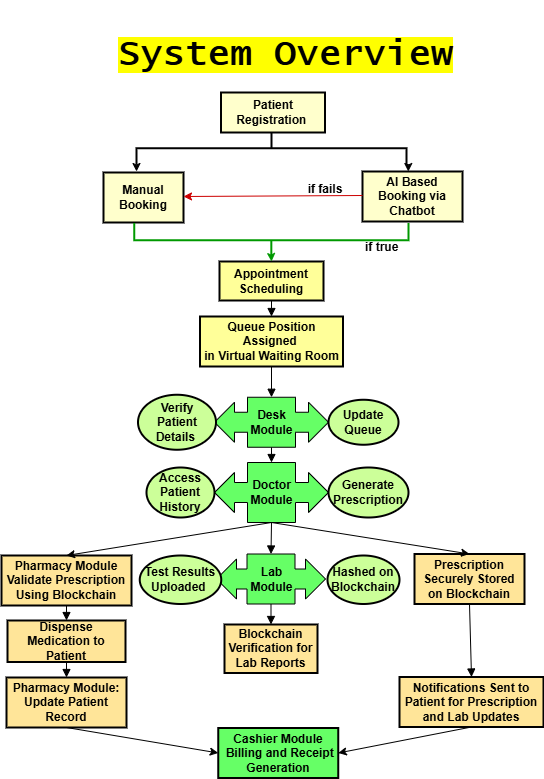

The diagram above was exported from draw.io. Its source (the exported page's mxGraphModel, read from the mxfile embedded in the PNG):
<mxGraphModel dx="1120" dy="1560" grid="1" gridSize="10" guides="1" tooltips="1" connect="1" arrows="1" fold="1" page="1" pageScale="1" pageWidth="850" pageHeight="1100" math="0" shadow="0">
  <root>
    <mxCell id="0" />
    <mxCell id="1" parent="0" />
    <mxCell id="b9WHWONoLCn03AL7fUR--1" value="Patient Registration " style="whiteSpace=wrap;strokeWidth=2;fontStyle=1;fillColor=#FFFFCC;" parent="1" vertex="1">
      <mxGeometry x="389.5" y="-60" width="104" height="40" as="geometry" />
    </mxCell>
    <mxCell id="b9WHWONoLCn03AL7fUR--2" value="Appointment Scheduling" style="whiteSpace=wrap;strokeWidth=2;fontStyle=1;fillColor=#FFFF99;" parent="1" vertex="1">
      <mxGeometry x="388" y="109" width="104" height="39" as="geometry" />
    </mxCell>
    <mxCell id="b9WHWONoLCn03AL7fUR--3" value="Queue Position Assigned &#10;in Virtual Waiting Room" style="whiteSpace=wrap;strokeWidth=2;fontStyle=1;fillColor=#FFFF99;" parent="1" vertex="1">
      <mxGeometry x="368.5" y="164" width="143" height="50" as="geometry" />
    </mxCell>
    <mxCell id="b9WHWONoLCn03AL7fUR--6" value="Prescription Securely Stored on Blockchain" style="whiteSpace=wrap;strokeWidth=2;fontStyle=1;fillColor=#FFE599;" parent="1" vertex="1">
      <mxGeometry x="583" y="401.5" width="110" height="50" as="geometry" />
    </mxCell>
    <mxCell id="b9WHWONoLCn03AL7fUR--8" value="Pharmacy Module&#10;Validate Prescription Using Blockchain" style="whiteSpace=wrap;strokeWidth=2;fontStyle=1;fillColor=#FFE599;" parent="1" vertex="1">
      <mxGeometry x="170" y="403" width="130" height="50" as="geometry" />
    </mxCell>
    <mxCell id="b9WHWONoLCn03AL7fUR--9" value="Blockchain Verification for Lab Reports" style="whiteSpace=wrap;strokeWidth=2;fontStyle=1;fillColor=#FFE599;" parent="1" vertex="1">
      <mxGeometry x="393" y="472" width="93" height="48.5" as="geometry" />
    </mxCell>
    <mxCell id="b9WHWONoLCn03AL7fUR--10" value="Dispense Medication to Patient" style="whiteSpace=wrap;strokeWidth=2;fontStyle=1;fillColor=#FFE599;" parent="1" vertex="1">
      <mxGeometry x="176" y="468" width="118" height="41.5" as="geometry" />
    </mxCell>
    <mxCell id="b9WHWONoLCn03AL7fUR--11" value="Notifications Sent to Patient for Prescription and Lab Updates" style="whiteSpace=wrap;strokeWidth=2;fontStyle=1;fillColor=#FFE599;" parent="1" vertex="1">
      <mxGeometry x="568" y="524.5" width="144" height="50" as="geometry" />
    </mxCell>
    <mxCell id="b9WHWONoLCn03AL7fUR--12" value="Pharmacy Module: Update Patient Record" style="whiteSpace=wrap;strokeWidth=2;fontStyle=1;fillColor=#FFE599;" parent="1" vertex="1">
      <mxGeometry x="175" y="525" width="120" height="50" as="geometry" />
    </mxCell>
    <mxCell id="b9WHWONoLCn03AL7fUR--13" value="Cashier Module&#10; Billing and Receipt Generation" style="whiteSpace=wrap;strokeWidth=2;fontStyle=1;fillColor=#66FF66;" parent="1" vertex="1">
      <mxGeometry x="386.75" y="575.5" width="120" height="50" as="geometry" />
    </mxCell>
    <mxCell id="b9WHWONoLCn03AL7fUR--15" value="" style="curved=1;startArrow=none;endArrow=block;exitX=0.5;exitY=0.99;entryX=0.5;entryY=-0.01;rounded=0;" parent="1" source="b9WHWONoLCn03AL7fUR--2" target="b9WHWONoLCn03AL7fUR--3" edge="1">
      <mxGeometry relative="1" as="geometry">
        <Array as="points" />
      </mxGeometry>
    </mxCell>
    <mxCell id="b9WHWONoLCn03AL7fUR--16" value="" style="curved=1;startArrow=none;endArrow=block;exitX=0.5;exitY=0.99;entryX=0.5;entryY=0;rounded=0;entryDx=0;entryDy=0;entryPerimeter=0;" parent="1" source="b9WHWONoLCn03AL7fUR--3" target="b9WHWONoLCn03AL7fUR--45" edge="1">
      <mxGeometry relative="1" as="geometry">
        <Array as="points" />
        <mxPoint x="443.5" y="300" as="targetPoint" />
      </mxGeometry>
    </mxCell>
    <mxCell id="b9WHWONoLCn03AL7fUR--17" value="" style="curved=1;startArrow=none;endArrow=block;entryX=0.5;entryY=0;rounded=0;exitX=0.5;exitY=1;exitDx=0;exitDy=0;exitPerimeter=0;entryDx=0;entryDy=0;entryPerimeter=0;" parent="1" source="b9WHWONoLCn03AL7fUR--45" target="b9WHWONoLCn03AL7fUR--51" edge="1">
      <mxGeometry relative="1" as="geometry">
        <Array as="points" />
        <mxPoint x="443" y="410" as="sourcePoint" />
        <mxPoint x="443.5" y="410" as="targetPoint" />
      </mxGeometry>
    </mxCell>
    <mxCell id="b9WHWONoLCn03AL7fUR--19" value="" style="curved=1;startArrow=none;endArrow=block;exitX=0.5;exitY=1;entryX=0.5;entryY=0;rounded=0;entryDx=0;entryDy=0;entryPerimeter=0;exitDx=0;exitDy=0;exitPerimeter=0;" parent="1" source="b9WHWONoLCn03AL7fUR--51" target="b9WHWONoLCn03AL7fUR--54" edge="1">
      <mxGeometry relative="1" as="geometry">
        <Array as="points" />
        <mxPoint x="443.5" y="450" as="sourcePoint" />
        <mxPoint x="444" y="600" as="targetPoint" />
      </mxGeometry>
    </mxCell>
    <mxCell id="b9WHWONoLCn03AL7fUR--21" value="" style="curved=1;startArrow=none;endArrow=block;exitX=0.5;exitY=1;entryX=0.5;entryY=0;rounded=0;" parent="1" source="b9WHWONoLCn03AL7fUR--54" target="b9WHWONoLCn03AL7fUR--9" edge="1">
      <mxGeometry relative="1" as="geometry">
        <Array as="points" />
        <mxPoint x="444" y="638.5" as="sourcePoint" />
      </mxGeometry>
    </mxCell>
    <mxCell id="b9WHWONoLCn03AL7fUR--22" value="" style="curved=1;startArrow=none;endArrow=block;exitX=0.5;exitY=1;entryX=0.5;entryY=0;rounded=0;" parent="1" source="b9WHWONoLCn03AL7fUR--8" target="b9WHWONoLCn03AL7fUR--10" edge="1">
      <mxGeometry relative="1" as="geometry">
        <Array as="points" />
      </mxGeometry>
    </mxCell>
    <mxCell id="b9WHWONoLCn03AL7fUR--23" value="" style="curved=1;startArrow=none;endArrow=block;exitX=0.5;exitY=1;entryX=0.5;entryY=0;rounded=0;" parent="1" source="b9WHWONoLCn03AL7fUR--6" target="b9WHWONoLCn03AL7fUR--11" edge="1">
      <mxGeometry relative="1" as="geometry">
        <Array as="points" />
      </mxGeometry>
    </mxCell>
    <mxCell id="b9WHWONoLCn03AL7fUR--24" value="" style="curved=1;startArrow=none;endArrow=block;exitX=0.5;exitY=1;entryX=0.5;entryY=-0.01;rounded=0;" parent="1" source="b9WHWONoLCn03AL7fUR--10" target="b9WHWONoLCn03AL7fUR--12" edge="1">
      <mxGeometry relative="1" as="geometry">
        <Array as="points" />
      </mxGeometry>
    </mxCell>
    <mxCell id="b9WHWONoLCn03AL7fUR--27" value="Manual Booking" style="whiteSpace=wrap;strokeWidth=2;fontStyle=1;fillColor=#FFFFCC;" parent="1" vertex="1">
      <mxGeometry x="272" y="20" width="80" height="50" as="geometry" />
    </mxCell>
    <mxCell id="b9WHWONoLCn03AL7fUR--28" value="" style="strokeWidth=2;html=1;shape=mxgraph.flowchart.annotation_2;align=left;labelPosition=right;pointerEvents=1;rotation=90;" parent="1" vertex="1">
      <mxGeometry x="423.75" y="-139.25" width="32.5" height="270" as="geometry" />
    </mxCell>
    <mxCell id="b9WHWONoLCn03AL7fUR--31" value="AI Based Booking via Chatbot" style="whiteSpace=wrap;strokeWidth=2;fontStyle=1;fillColor=#FFFFCC;" parent="1" vertex="1">
      <mxGeometry x="531" y="19" width="100" height="50" as="geometry" />
    </mxCell>
    <mxCell id="b9WHWONoLCn03AL7fUR--39" style="edgeStyle=orthogonalEdgeStyle;rounded=0;orthogonalLoop=1;jettySize=auto;html=1;exitX=1;exitY=0;exitDx=0;exitDy=0;exitPerimeter=0;entryX=0.458;entryY=0;entryDx=0;entryDy=0;entryPerimeter=0;" parent="1" source="b9WHWONoLCn03AL7fUR--28" target="b9WHWONoLCn03AL7fUR--31" edge="1">
      <mxGeometry relative="1" as="geometry" />
    </mxCell>
    <mxCell id="f2Nqs1PAn1WYyz6yEYVR-14" style="edgeStyle=orthogonalEdgeStyle;rounded=0;orthogonalLoop=1;jettySize=auto;html=1;exitX=0;exitY=0.5;exitDx=0;exitDy=0;exitPerimeter=0;entryX=0.5;entryY=0;entryDx=0;entryDy=0;strokeColor=#009900;" edge="1" parent="1" source="b9WHWONoLCn03AL7fUR--40" target="b9WHWONoLCn03AL7fUR--2">
      <mxGeometry relative="1" as="geometry" />
    </mxCell>
    <mxCell id="b9WHWONoLCn03AL7fUR--40" value="" style="strokeWidth=2;html=1;shape=mxgraph.flowchart.annotation_2;align=left;labelPosition=right;pointerEvents=1;rotation=-90;strokeColor=#009900;" parent="1" vertex="1">
      <mxGeometry x="422.54" y="-49.21" width="34.56" height="274.13" as="geometry" />
    </mxCell>
    <mxCell id="b9WHWONoLCn03AL7fUR--45" value="&lt;span style=&quot;text-wrap-mode: wrap;&quot;&gt;&lt;b&gt;Desk Module&lt;/b&gt;&lt;/span&gt;" style="html=1;shadow=0;dashed=0;align=center;verticalAlign=middle;shape=mxgraph.arrows2.calloutDoubleArrow;dy=10;dx=20;notch=24;arrowHead=10;fillColor=#66FF66;" parent="1" vertex="1">
      <mxGeometry x="383" y="244.75" width="114" height="50" as="geometry" />
    </mxCell>
    <mxCell id="b9WHWONoLCn03AL7fUR--48" value="&lt;b&gt;Verify Patient Details&amp;nbsp;&lt;/b&gt;" style="strokeWidth=2;html=1;shape=mxgraph.flowchart.start_1;whiteSpace=wrap;fillColor=#CCFF99;" parent="1" vertex="1">
      <mxGeometry x="306.5" y="242.25" width="78" height="55" as="geometry" />
    </mxCell>
    <mxCell id="b9WHWONoLCn03AL7fUR--49" value="&lt;b&gt;Update Queue&lt;/b&gt;" style="strokeWidth=2;html=1;shape=mxgraph.flowchart.start_1;whiteSpace=wrap;fillColor=#CCFF99;" parent="1" vertex="1">
      <mxGeometry x="497" y="247.25" width="70" height="45" as="geometry" />
    </mxCell>
    <mxCell id="b9WHWONoLCn03AL7fUR--51" value="&lt;span style=&quot;text-wrap-mode: wrap;&quot;&gt;&lt;b&gt;Doctor Module&lt;/b&gt;&lt;/span&gt;" style="html=1;shadow=0;dashed=0;align=center;verticalAlign=middle;shape=mxgraph.arrows2.calloutDoubleArrow;dy=10;dx=20;notch=24;arrowHead=10;fillColor=#66FF66;" parent="1" vertex="1">
      <mxGeometry x="383" y="310" width="114" height="60" as="geometry" />
    </mxCell>
    <mxCell id="b9WHWONoLCn03AL7fUR--52" value="&lt;b&gt;Generate Prescription&lt;/b&gt;" style="strokeWidth=2;html=1;shape=mxgraph.flowchart.start_1;whiteSpace=wrap;fillColor=#CCFF99;" parent="1" vertex="1">
      <mxGeometry x="497" y="315" width="80" height="50" as="geometry" />
    </mxCell>
    <mxCell id="b9WHWONoLCn03AL7fUR--53" value="&lt;b&gt;Access Patient History&lt;/b&gt;" style="strokeWidth=2;html=1;shape=mxgraph.flowchart.start_1;whiteSpace=wrap;fillColor=#CCFF99;" parent="1" vertex="1">
      <mxGeometry x="315" y="315" width="68" height="50" as="geometry" />
    </mxCell>
    <mxCell id="b9WHWONoLCn03AL7fUR--54" value="&lt;span style=&quot;font-weight: 700; text-wrap-mode: wrap;&quot;&gt;Lab Module&lt;/span&gt;" style="html=1;shadow=0;dashed=0;align=center;verticalAlign=middle;shape=mxgraph.arrows2.calloutDoubleArrow;dy=10;dx=20;notch=24;arrowHead=10;fillColor=#66FF66;" parent="1" vertex="1">
      <mxGeometry x="385" y="401.5" width="109" height="50" as="geometry" />
    </mxCell>
    <mxCell id="b9WHWONoLCn03AL7fUR--59" value="&lt;b&gt;Hashed on Blockchain&lt;/b&gt;" style="strokeWidth=2;html=1;shape=mxgraph.flowchart.start_1;whiteSpace=wrap;fillColor=#CCFF99;" parent="1" vertex="1">
      <mxGeometry x="496" y="403" width="72" height="48.5" as="geometry" />
    </mxCell>
    <mxCell id="b9WHWONoLCn03AL7fUR--60" value="&lt;b&gt;Test Results Uploaded&amp;nbsp;&lt;/b&gt;" style="strokeWidth=2;html=1;shape=mxgraph.flowchart.start_1;whiteSpace=wrap;fillColor=#CCFF99;" parent="1" vertex="1">
      <mxGeometry x="308.25" y="403" width="81.5" height="48.5" as="geometry" />
    </mxCell>
    <mxCell id="b9WHWONoLCn03AL7fUR--64" value="" style="endArrow=classic;html=1;rounded=0;exitX=0.5;exitY=1;exitDx=0;exitDy=0;exitPerimeter=0;entryX=0.5;entryY=0;entryDx=0;entryDy=0;" parent="1" source="b9WHWONoLCn03AL7fUR--51" target="b9WHWONoLCn03AL7fUR--8" edge="1">
      <mxGeometry width="50" height="50" relative="1" as="geometry">
        <mxPoint x="400" y="590" as="sourcePoint" />
        <mxPoint x="450" y="540" as="targetPoint" />
      </mxGeometry>
    </mxCell>
    <mxCell id="b9WHWONoLCn03AL7fUR--65" value="" style="endArrow=classic;html=1;rounded=0;entryX=0.5;entryY=0;entryDx=0;entryDy=0;exitX=0.5;exitY=1;exitDx=0;exitDy=0;exitPerimeter=0;" parent="1" source="b9WHWONoLCn03AL7fUR--51" target="b9WHWONoLCn03AL7fUR--6" edge="1">
      <mxGeometry width="50" height="50" relative="1" as="geometry">
        <mxPoint x="500" y="460" as="sourcePoint" />
        <mxPoint x="195" y="530" as="targetPoint" />
      </mxGeometry>
    </mxCell>
    <mxCell id="b9WHWONoLCn03AL7fUR--68" value="" style="endArrow=classic;html=1;rounded=0;exitX=0.5;exitY=1;exitDx=0;exitDy=0;entryX=0;entryY=0.5;entryDx=0;entryDy=0;" parent="1" source="b9WHWONoLCn03AL7fUR--12" target="b9WHWONoLCn03AL7fUR--13" edge="1">
      <mxGeometry width="50" height="50" relative="1" as="geometry">
        <mxPoint x="250" y="860" as="sourcePoint" />
        <mxPoint x="300" y="810" as="targetPoint" />
      </mxGeometry>
    </mxCell>
    <mxCell id="b9WHWONoLCn03AL7fUR--69" value="" style="endArrow=classic;html=1;rounded=0;exitX=0.5;exitY=1;exitDx=0;exitDy=0;entryX=1;entryY=0.5;entryDx=0;entryDy=0;" parent="1" source="b9WHWONoLCn03AL7fUR--11" target="b9WHWONoLCn03AL7fUR--13" edge="1">
      <mxGeometry width="50" height="50" relative="1" as="geometry">
        <mxPoint x="550" y="830" as="sourcePoint" />
        <mxPoint x="735" y="886" as="targetPoint" />
      </mxGeometry>
    </mxCell>
    <mxCell id="b9WHWONoLCn03AL7fUR--70" value="&lt;font face=&quot;Lucida Console&quot; style=&quot;font-size: 36px;&quot;&gt;&lt;b style=&quot;background-color: rgb(255, 255, 0);&quot;&gt;System Overview&lt;/b&gt;&lt;/font&gt;" style="text;html=1;align=center;verticalAlign=middle;whiteSpace=wrap;rounded=0;" parent="1" vertex="1">
      <mxGeometry x="266.25" y="-152.21" width="377" height="110" as="geometry" />
    </mxCell>
    <mxCell id="f2Nqs1PAn1WYyz6yEYVR-5" value="&lt;b&gt;if fails&lt;/b&gt;" style="text;html=1;align=center;verticalAlign=middle;whiteSpace=wrap;rounded=0;" vertex="1" parent="1">
      <mxGeometry x="464" y="22" width="60" height="30" as="geometry" />
    </mxCell>
    <mxCell id="f2Nqs1PAn1WYyz6yEYVR-6" value="" style="endArrow=classic;html=1;rounded=0;exitX=0;exitY=0.5;exitDx=0;exitDy=0;entryX=1;entryY=0.5;entryDx=0;entryDy=0;fillColor=#CC0000;strokeColor=#CC0000;" edge="1" parent="1">
      <mxGeometry width="50" height="50" relative="1" as="geometry">
        <mxPoint x="531" y="43" as="sourcePoint" />
        <mxPoint x="352" y="44" as="targetPoint" />
      </mxGeometry>
    </mxCell>
    <mxCell id="f2Nqs1PAn1WYyz6yEYVR-8" value="&lt;div style=&quot;text-align: center;&quot;&gt;&lt;span style=&quot;background-color: initial;&quot;&gt;&lt;b&gt;if true&lt;/b&gt;&lt;/span&gt;&lt;/div&gt;" style="text;whiteSpace=wrap;html=1;" vertex="1" parent="1">
      <mxGeometry x="531.5" y="81" width="80" height="40" as="geometry" />
    </mxCell>
    <mxCell id="f2Nqs1PAn1WYyz6yEYVR-10" style="edgeStyle=orthogonalEdgeStyle;rounded=0;orthogonalLoop=1;jettySize=auto;html=1;exitX=1;exitY=1;exitDx=0;exitDy=0;exitPerimeter=0;entryX=0.413;entryY=-0.02;entryDx=0;entryDy=0;entryPerimeter=0;" edge="1" parent="1" source="b9WHWONoLCn03AL7fUR--28" target="b9WHWONoLCn03AL7fUR--27">
      <mxGeometry relative="1" as="geometry" />
    </mxCell>
  </root>
</mxGraphModel>